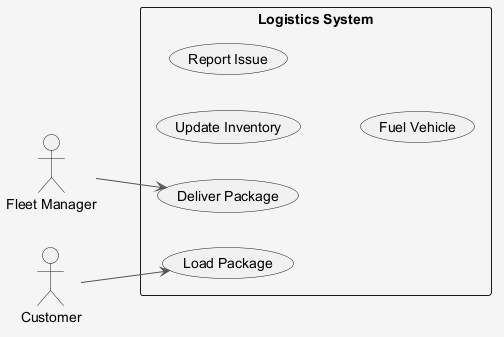

The diagram above was rendered by PlantUML. Its source (embedded in the PNG):
@startuml
skinparam shadowing false
skinparam backgroundColor #F5F5F5
skinparam ArrowColor #555555
left to right direction
actor "Fleet Manager" as FM
actor "Customer" as C
rectangle "Logistics System" {
  usecase "Update Inventory" as UC_UpdateInventory
  usecase "Load Package" as UC_LoadPackage
  usecase "Report Issue" as UC_ReportIssue
  usecase "Fuel Vehicle" as UC_FuelVehicle
  usecase "Deliver Package" as UC_DeliverPackage
}
FM --> UC_DeliverPackage
C --> UC_LoadPackage
@enduml